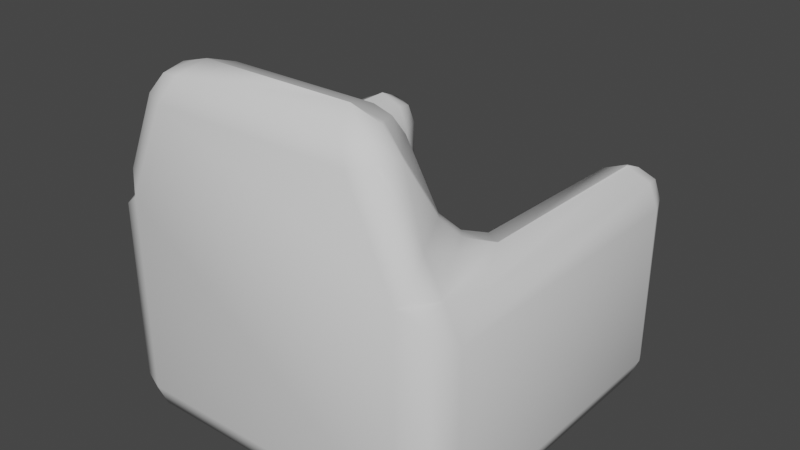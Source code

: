 # Source: seat.blend  (saved by Blender 3.6.11; exported with 4.5.12 LTS)
import bpy
from mathutils import Matrix  # noqa: F401  (used for matrix-valued properties, if any)

bpy.ops.wm.read_factory_settings(use_empty=True)
scene = bpy.context.scene
scene.name = 'Scene'

# ---- collections
col_collection = bpy.data.collections.new('Collection'); scene.collection.children.link(col_collection)

# ---- world
world_world = bpy.data.worlds.new('World'); scene.world = world_world
world_world.use_nodes = True; world_world.node_tree.nodes.clear()
_N = world_world.node_tree.nodes; _L = world_world.node_tree.links
n0 = _N.new('ShaderNodeOutputWorld'); n0.name = 'World Output'; n0.location = (300, 300)
n1 = _N.new('ShaderNodeBackground'); n1.name = 'Background'; n1.location = (10, 300)
n1.inputs[0].default_value = (0.05088, 0.05088, 0.05088, 1.0)
_L.new(n1.outputs[0], n0.inputs[0])
n0.is_active_output = True
world_world.color = (0.05088, 0.05088, 0.05088)
world_world.use_sun_shadow = False
world_world.sun_shadow_jitter_overblur = 0.0

# ---- meshes
me_cube = bpy.data.meshes.new('Cube')
me_cube.from_pydata([(0.311, 0.5, -0.311), (0.2862, -0.311, 0.5), (0.5, -0.5, -0.5), (-0.311, 0.5, -0.311), (-0.2862, -0.311, 0.5), (-0.5, -0.5, -0.5), (0.3305, -0.5, 0.5), (-0.3305, -0.5, 0.5), (0.5, 0.5, -0.5), (-0.5, 0.5, -0.5), (0.311, -0.04919, -0.1656), (-0.311, -0.04919, -0.1656), (0.5, -0.5, 0.1404), (0.5, 0.5, 0.1404), (-0.5, 0.5, 0.1404), (-0.5, -0.5, 0.1404), (0.311, 0.5, 0.1404), (-0.311, 0.5, 0.1404), (-0.311, -0.1794, 0.1654), (0.311, -0.1794, 0.1654)], [], [(9, 8, 2, 5), (12, 6, 7, 15), (1, 4, 7, 6), (3, 0, 8, 9), (17, 3, 9, 14), (18, 19, 10, 11), (19, 16, 0, 10), (17, 18, 11, 3), (3, 11, 10, 0), (4, 1, 19, 18), (0, 16, 13, 8), (5, 15, 14, 9), (8, 13, 12, 2), (2, 12, 15, 5), (17, 14, 15, 18), (7, 4, 18, 15), (19, 12, 13, 16), (6, 12, 19, 1)])
me_cube.polygons.foreach_set('use_smooth', [True] * 18)
_uv = me_cube.uv_layers.new(name='UVMap')
_uv.uv.foreach_set('vector', [0.375, 0.25, 0.625, 0.25, 0.625, 0.5, 0.375, 0.5, 0.5351, 0.5, 0.625, 0.5, 0.625, 0.75, 0.5351, 0.75, 0.4222, 0.2028, 0.5778, 0.2028, 0.625, 0.25, 0.375, 0.25, 0.1722, 0.5472, 0.1722, 0.7028, 0.125, 0.75, 0.125, 0.5, 0.2851, 0.5472, 0.1722, 0.5472, 0.125, 0.5, 0.2851, 0.5, 0.5778, 0.2028, 0.4222, 0.2028, 0.4222, 0.2028, 0.5778, 0.2028, 0.4222, 0.2028, 0.2851, 0.7028, 0.1722, 0.7028, 0.4222, 0.2028, 0.398, 0.2426, 0.5778, 0.2028, 0.5778, 0.2028, 0.1722, 0.5472, 0.1722, 0.5472, 0.5778, 0.2028, 0.4222, 0.2028, 0.1722, 0.7028, 0.5778, 0.2028, 0.4222, 0.2028, 0.4222, 0.2028, 0.5778, 0.2028, 0.1722, 0.7028, 0.2851, 0.7028, 0.2851, 0.75, 0.125, 0.75, 0.625, 0.5, 0.7851, 0.5, 0.7851, 0.75, 0.625, 0.75, 0.375, 0.75, 0.5351, 0.75, 0.5351, 1.0, 0.375, 1.0, 0.375, 0.5, 0.5351, 0.5, 0.5351, 0.75, 0.375, 0.75, 0.2851, 0.5472, 0.2851, 0.5, 0.7851, 0.5, 0.5778, 0.2028, 0.625, 0.25, 0.5778, 0.2028, 0.5778, 0.2028, 0.7851, 0.5, 0.4222, 0.2028, 0.5351, 1.0, 0.5351, 0.75, 0.2851, 0.7028, 0.625, 0.5, 0.5351, 0.5, 0.4222, 0.2028, 0.4222, 0.2028])
me_cube.materials.append(None)
me_cube.use_mirror_vertex_groups = False
me_cube.update()
me_cube.normals_split_custom_set([tuple(v) for v in zip(*[iter([-0.5773, 0.5774, -0.5773, 0.5773, 0.5774, -0.5773, 0.5774, -0.5774, -0.5774, -0.5774, -0.5774, -0.5774, 0.5672, -0.5826, 0.5821, -0.1799, -0.583, 0.7923, -0.856, -0.5155, 0.03793, -0.362, -0.8569, 0.3669, 0.6285, 0.5687, 0.5307, -0.1587, 0.7146, 0.6813, -0.856, -0.5155, 0.03793, -0.1799, -0.583, 0.7923, 0.2388, 0.9309, 0.2764, -0.2388, 0.9309, 0.2764, 0.5773, 0.5774, -0.5773, -0.5773, 0.5774, -0.5773, 0.4394, 0.4169, 0.7957, 0.2388, 0.9309, 0.2764, -0.5773, 0.5774, -0.5773, -0.3406, 0.6707, 0.6588, -0.5611, 0.7265, 0.3967, 0.4383, 0.2442, 0.865, -0.6182, 0.5227, 0.5871, 0.6182, 0.5227, 0.5871, 0.4383, 0.2442, 0.865, -0.6462, 0.694, 0.3176, -0.2388, 0.9309, 0.2764, -0.6182, 0.5227, 0.5871, 0.4394, 0.4169, 0.7957, -0.5611, 0.7265, 0.3967, 0.6182, 0.5227, 0.5871, 0.2388, 0.9309, 0.2764, 0.2388, 0.9309, 0.2764, 0.6182, 0.5227, 0.5871, -0.6182, 0.5227, 0.5871, -0.2388, 0.9309, 0.2764, -0.1587, 0.7146, 0.6813, 0.6285, 0.5687, 0.5307, 0.4383, 0.2442, 0.865, -0.5611, 0.7265, 0.3967, -0.2388, 0.9309, 0.2764, -0.6462, 0.694, 0.3176, 0.6976, 0.6564, 0.2873, 0.5773, 0.5774, -0.5773, -0.5774, -0.5774, -0.5774, -0.362, -0.8569, 0.3669, -0.3406, 0.6707, 0.6588, -0.5773, 0.5774, -0.5773, 0.5773, 0.5774, -0.5773, 0.6976, 0.6564, 0.2873, 0.5672, -0.5826, 0.5821, 0.5774, -0.5774, -0.5774, 0.5774, -0.5774, -0.5774, 0.5672, -0.5826, 0.5821, -0.362, -0.8569, 0.3669, -0.5774, -0.5774, -0.5774, 0.4394, 0.4169, 0.7957, -0.3406, 0.6707, 0.6588, -0.362, -0.8569, 0.3669, -0.5611, 0.7265, 0.3967, -0.856, -0.5155, 0.03793, -0.1587, 0.7146, 0.6813, -0.5611, 0.7265, 0.3967, -0.362, -0.8569, 0.3669, 0.4383, 0.2442, 0.865, 0.5672, -0.5826, 0.5821, 0.6976, 0.6564, 0.2873, -0.6462, 0.694, 0.3176, -0.1799, -0.583, 0.7923, 0.5672, -0.5826, 0.5821, 0.4383, 0.2442, 0.865, 0.6285, 0.5687, 0.5307])] * 3)])

# ---- objects
ob_cube = bpy.data.objects.new('Cube', me_cube)

# ---- transforms, parenting, visibility, modifiers, constraints
ob_cube.location = (0.0, 0.0, 0.0)
ob_cube.lock_rotations_4d = False
ob_cube.empty_display_type = 'ARROWS'
ob_cube.lineart.crease_threshold = 0.0
_m = ob_cube.modifiers.new('Bevel', 'BEVEL')
_m.segments = 2

# ---- collection membership
col_collection.objects.link(ob_cube)

# ---- scene / render settings (as saved in the file)
scene.frame_start = 1; scene.frame_end = 250; scene.frame_set(1)
scene.render.engine = 'BLENDER_EEVEE_NEXT'
scene.cycles.sampling_pattern = 'TABULATED_SOBOL'
scene.cycles.use_light_tree = False
scene.view_settings.view_transform = 'Filmic'
bpy.context.view_layer.update()

# ---- added for rendering (the .blend has no active camera and no usable light): camera, sun
cam_auto = bpy.data.cameras.new('AutoCamera')
cam_auto.lens = 50.0
cam_auto.sensor_width = 36.0
cam_auto.clip_end = 1000.0
ob_auto_camera = bpy.data.objects.new('AutoCamera', cam_auto)
scene.collection.objects.link(ob_auto_camera)
ob_auto_camera.location = (1.60254, -1.92304, 1.28203)
ob_auto_camera.rotation_euler = (1.09748, -7.21219e-08, 0.694738)
scene.camera = ob_auto_camera
light_auto_sun = bpy.data.lights.new('AutoSun', 'SUN')
light_auto_sun.energy = 3.0
light_auto_sun.angle = 0.0523599
ob_auto_sun = bpy.data.objects.new('AutoSun', light_auto_sun)
scene.collection.objects.link(ob_auto_sun)
ob_auto_sun.rotation_euler = (0.872665, 0.174533, 0.523599)
bpy.context.view_layer.update()
